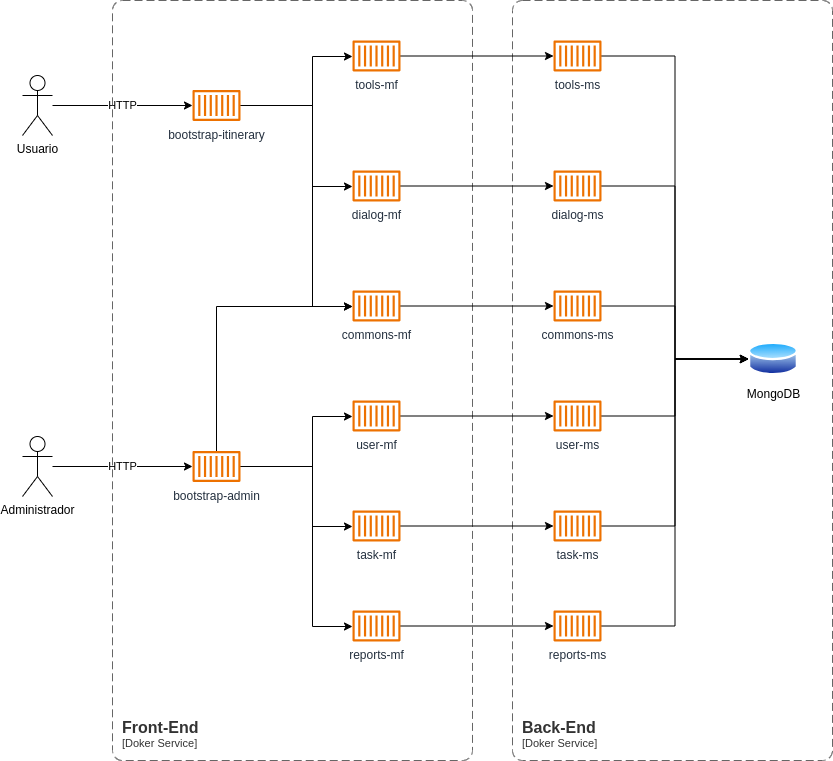

The diagram above was exported from draw.io. Its source (the exported page's mxGraphModel, read from the mxfile embedded in the PNG):
<mxGraphModel dx="1368" dy="838" grid="1" gridSize="10" guides="1" tooltips="1" connect="1" arrows="1" fold="1" page="1" pageScale="1" pageWidth="1169" pageHeight="827" math="0" shadow="0">
  <root>
    <mxCell id="0" />
    <mxCell id="1" parent="0" />
    <mxCell id="e-m8jEEBLvN3Z3p62Bsz-93" value="HTTP" style="edgeStyle=orthogonalEdgeStyle;rounded=0;orthogonalLoop=1;jettySize=auto;html=1;" edge="1" parent="1" source="e-m8jEEBLvN3Z3p62Bsz-1" target="e-m8jEEBLvN3Z3p62Bsz-91">
      <mxGeometry relative="1" as="geometry" />
    </mxCell>
    <mxCell id="e-m8jEEBLvN3Z3p62Bsz-1" value="Usuario" style="shape=umlActor;verticalLabelPosition=bottom;verticalAlign=top;html=1;outlineConnect=0;" vertex="1" parent="1">
      <mxGeometry x="30" y="115" width="30" height="60" as="geometry" />
    </mxCell>
    <mxCell id="e-m8jEEBLvN3Z3p62Bsz-94" value="HTTP" style="edgeStyle=orthogonalEdgeStyle;rounded=0;orthogonalLoop=1;jettySize=auto;html=1;" edge="1" parent="1" source="e-m8jEEBLvN3Z3p62Bsz-2" target="e-m8jEEBLvN3Z3p62Bsz-92">
      <mxGeometry relative="1" as="geometry" />
    </mxCell>
    <mxCell id="e-m8jEEBLvN3Z3p62Bsz-2" value="Administrador" style="shape=umlActor;verticalLabelPosition=bottom;verticalAlign=top;html=1;outlineConnect=0;" vertex="1" parent="1">
      <mxGeometry x="30" y="476" width="30" height="60" as="geometry" />
    </mxCell>
    <object placeholders="1" c4Name="Front-End" c4Type="SystemScopeBoundary" c4Application="Doker Service" label="&lt;font style=&quot;font-size: 16px&quot;&gt;&lt;b&gt;&lt;div style=&quot;text-align: left&quot;&gt;%c4Name%&lt;/div&gt;&lt;/b&gt;&lt;/font&gt;&lt;div style=&quot;text-align: left&quot;&gt;[%c4Application%]&lt;/div&gt;" id="e-m8jEEBLvN3Z3p62Bsz-88">
      <mxCell style="rounded=1;fontSize=11;whiteSpace=wrap;html=1;dashed=1;arcSize=20;fillColor=none;strokeColor=#666666;fontColor=#333333;labelBackgroundColor=none;align=left;verticalAlign=bottom;labelBorderColor=none;spacingTop=0;spacing=10;dashPattern=8 4;metaEdit=1;rotatable=0;perimeter=rectanglePerimeter;noLabel=0;labelPadding=0;allowArrows=0;connectable=0;expand=0;recursiveResize=0;editable=1;pointerEvents=0;absoluteArcSize=1;points=[[0.25,0,0],[0.5,0,0],[0.75,0,0],[1,0.25,0],[1,0.5,0],[1,0.75,0],[0.75,1,0],[0.5,1,0],[0.25,1,0],[0,0.75,0],[0,0.5,0],[0,0.25,0]];" vertex="1" parent="1">
        <mxGeometry x="120" y="40" width="360" height="760" as="geometry" />
      </mxCell>
    </object>
    <object placeholders="1" c4Name="Back-End" c4Type="SystemScopeBoundary" c4Application="Doker Service" label="&lt;font style=&quot;font-size: 16px&quot;&gt;&lt;b&gt;&lt;div style=&quot;text-align: left&quot;&gt;%c4Name%&lt;/div&gt;&lt;/b&gt;&lt;/font&gt;&lt;div style=&quot;text-align: left&quot;&gt;[%c4Application%]&lt;/div&gt;" id="e-m8jEEBLvN3Z3p62Bsz-89">
      <mxCell style="rounded=1;fontSize=11;whiteSpace=wrap;html=1;dashed=1;arcSize=20;fillColor=none;strokeColor=#666666;fontColor=#333333;labelBackgroundColor=none;align=left;verticalAlign=bottom;labelBorderColor=none;spacingTop=0;spacing=10;dashPattern=8 4;metaEdit=1;rotatable=0;perimeter=rectanglePerimeter;noLabel=0;labelPadding=0;allowArrows=0;connectable=0;expand=0;recursiveResize=0;editable=1;pointerEvents=0;absoluteArcSize=1;points=[[0.25,0,0],[0.5,0,0],[0.75,0,0],[1,0.25,0],[1,0.5,0],[1,0.75,0],[0.75,1,0],[0.5,1,0],[0.25,1,0],[0,0.75,0],[0,0.5,0],[0,0.25,0]];" vertex="1" parent="1">
        <mxGeometry x="520" y="40" width="320" height="760" as="geometry" />
      </mxCell>
    </object>
    <mxCell id="e-m8jEEBLvN3Z3p62Bsz-101" style="edgeStyle=orthogonalEdgeStyle;rounded=0;orthogonalLoop=1;jettySize=auto;html=1;" edge="1" parent="1" source="e-m8jEEBLvN3Z3p62Bsz-91" target="e-m8jEEBLvN3Z3p62Bsz-95">
      <mxGeometry relative="1" as="geometry">
        <Array as="points">
          <mxPoint x="320" y="145" />
          <mxPoint x="320" y="96" />
        </Array>
      </mxGeometry>
    </mxCell>
    <mxCell id="e-m8jEEBLvN3Z3p62Bsz-102" style="edgeStyle=orthogonalEdgeStyle;rounded=0;orthogonalLoop=1;jettySize=auto;html=1;" edge="1" parent="1" source="e-m8jEEBLvN3Z3p62Bsz-91" target="e-m8jEEBLvN3Z3p62Bsz-96">
      <mxGeometry relative="1" as="geometry">
        <Array as="points">
          <mxPoint x="320" y="145" />
          <mxPoint x="320" y="226" />
        </Array>
      </mxGeometry>
    </mxCell>
    <mxCell id="e-m8jEEBLvN3Z3p62Bsz-103" style="edgeStyle=orthogonalEdgeStyle;rounded=0;orthogonalLoop=1;jettySize=auto;html=1;" edge="1" parent="1" source="e-m8jEEBLvN3Z3p62Bsz-91" target="e-m8jEEBLvN3Z3p62Bsz-97">
      <mxGeometry relative="1" as="geometry">
        <Array as="points">
          <mxPoint x="320" y="145" />
          <mxPoint x="320" y="346" />
        </Array>
      </mxGeometry>
    </mxCell>
    <mxCell id="e-m8jEEBLvN3Z3p62Bsz-91" value="bootstrap-itinerary" style="sketch=0;outlineConnect=0;fontColor=#232F3E;gradientColor=none;fillColor=#ED7100;strokeColor=none;dashed=0;verticalLabelPosition=bottom;verticalAlign=top;align=center;html=1;fontSize=12;fontStyle=0;aspect=fixed;pointerEvents=1;shape=mxgraph.aws4.container_1;" vertex="1" parent="1">
      <mxGeometry x="200" y="129.5" width="48" height="31" as="geometry" />
    </mxCell>
    <mxCell id="e-m8jEEBLvN3Z3p62Bsz-104" style="edgeStyle=orthogonalEdgeStyle;rounded=0;orthogonalLoop=1;jettySize=auto;html=1;" edge="1" parent="1" source="e-m8jEEBLvN3Z3p62Bsz-92" target="e-m8jEEBLvN3Z3p62Bsz-98">
      <mxGeometry relative="1" as="geometry">
        <Array as="points">
          <mxPoint x="320" y="506" />
          <mxPoint x="320" y="456" />
        </Array>
      </mxGeometry>
    </mxCell>
    <mxCell id="e-m8jEEBLvN3Z3p62Bsz-105" style="edgeStyle=orthogonalEdgeStyle;rounded=0;orthogonalLoop=1;jettySize=auto;html=1;" edge="1" parent="1" source="e-m8jEEBLvN3Z3p62Bsz-92" target="e-m8jEEBLvN3Z3p62Bsz-99">
      <mxGeometry relative="1" as="geometry">
        <Array as="points">
          <mxPoint x="320" y="506" />
          <mxPoint x="320" y="566" />
        </Array>
      </mxGeometry>
    </mxCell>
    <mxCell id="e-m8jEEBLvN3Z3p62Bsz-106" style="edgeStyle=orthogonalEdgeStyle;rounded=0;orthogonalLoop=1;jettySize=auto;html=1;" edge="1" parent="1" source="e-m8jEEBLvN3Z3p62Bsz-92" target="e-m8jEEBLvN3Z3p62Bsz-100">
      <mxGeometry relative="1" as="geometry">
        <Array as="points">
          <mxPoint x="320" y="506" />
          <mxPoint x="320" y="666" />
        </Array>
      </mxGeometry>
    </mxCell>
    <mxCell id="e-m8jEEBLvN3Z3p62Bsz-107" style="edgeStyle=orthogonalEdgeStyle;rounded=0;orthogonalLoop=1;jettySize=auto;html=1;" edge="1" parent="1" source="e-m8jEEBLvN3Z3p62Bsz-92" target="e-m8jEEBLvN3Z3p62Bsz-97">
      <mxGeometry relative="1" as="geometry">
        <Array as="points">
          <mxPoint x="224" y="346" />
        </Array>
      </mxGeometry>
    </mxCell>
    <mxCell id="e-m8jEEBLvN3Z3p62Bsz-92" value="bootstrap-admin" style="sketch=0;outlineConnect=0;fontColor=#232F3E;gradientColor=none;fillColor=#ED7100;strokeColor=none;dashed=0;verticalLabelPosition=bottom;verticalAlign=top;align=center;html=1;fontSize=12;fontStyle=0;aspect=fixed;pointerEvents=1;shape=mxgraph.aws4.container_1;" vertex="1" parent="1">
      <mxGeometry x="200" y="490.5" width="48" height="31" as="geometry" />
    </mxCell>
    <mxCell id="e-m8jEEBLvN3Z3p62Bsz-114" style="edgeStyle=orthogonalEdgeStyle;rounded=0;orthogonalLoop=1;jettySize=auto;html=1;" edge="1" parent="1" source="e-m8jEEBLvN3Z3p62Bsz-95" target="e-m8jEEBLvN3Z3p62Bsz-108">
      <mxGeometry relative="1" as="geometry" />
    </mxCell>
    <mxCell id="e-m8jEEBLvN3Z3p62Bsz-95" value="tools-mf" style="sketch=0;outlineConnect=0;fontColor=#232F3E;gradientColor=none;fillColor=#ED7100;strokeColor=none;dashed=0;verticalLabelPosition=bottom;verticalAlign=top;align=center;html=1;fontSize=12;fontStyle=0;aspect=fixed;pointerEvents=1;shape=mxgraph.aws4.container_1;" vertex="1" parent="1">
      <mxGeometry x="360" y="80" width="48" height="31" as="geometry" />
    </mxCell>
    <mxCell id="e-m8jEEBLvN3Z3p62Bsz-115" style="edgeStyle=orthogonalEdgeStyle;rounded=0;orthogonalLoop=1;jettySize=auto;html=1;" edge="1" parent="1" source="e-m8jEEBLvN3Z3p62Bsz-96" target="e-m8jEEBLvN3Z3p62Bsz-109">
      <mxGeometry relative="1" as="geometry" />
    </mxCell>
    <mxCell id="e-m8jEEBLvN3Z3p62Bsz-96" value="dialog-mf" style="sketch=0;outlineConnect=0;fontColor=#232F3E;gradientColor=none;fillColor=#ED7100;strokeColor=none;dashed=0;verticalLabelPosition=bottom;verticalAlign=top;align=center;html=1;fontSize=12;fontStyle=0;aspect=fixed;pointerEvents=1;shape=mxgraph.aws4.container_1;" vertex="1" parent="1">
      <mxGeometry x="360" y="210" width="48" height="31" as="geometry" />
    </mxCell>
    <mxCell id="e-m8jEEBLvN3Z3p62Bsz-116" style="edgeStyle=orthogonalEdgeStyle;rounded=0;orthogonalLoop=1;jettySize=auto;html=1;" edge="1" parent="1" source="e-m8jEEBLvN3Z3p62Bsz-97" target="e-m8jEEBLvN3Z3p62Bsz-110">
      <mxGeometry relative="1" as="geometry" />
    </mxCell>
    <mxCell id="e-m8jEEBLvN3Z3p62Bsz-97" value="commons-mf" style="sketch=0;outlineConnect=0;fontColor=#232F3E;gradientColor=none;fillColor=#ED7100;strokeColor=none;dashed=0;verticalLabelPosition=bottom;verticalAlign=top;align=center;html=1;fontSize=12;fontStyle=0;aspect=fixed;pointerEvents=1;shape=mxgraph.aws4.container_1;" vertex="1" parent="1">
      <mxGeometry x="360" y="330" width="48" height="31" as="geometry" />
    </mxCell>
    <mxCell id="e-m8jEEBLvN3Z3p62Bsz-117" style="edgeStyle=orthogonalEdgeStyle;rounded=0;orthogonalLoop=1;jettySize=auto;html=1;" edge="1" parent="1" source="e-m8jEEBLvN3Z3p62Bsz-98" target="e-m8jEEBLvN3Z3p62Bsz-111">
      <mxGeometry relative="1" as="geometry" />
    </mxCell>
    <mxCell id="e-m8jEEBLvN3Z3p62Bsz-98" value="user-mf" style="sketch=0;outlineConnect=0;fontColor=#232F3E;gradientColor=none;fillColor=#ED7100;strokeColor=none;dashed=0;verticalLabelPosition=bottom;verticalAlign=top;align=center;html=1;fontSize=12;fontStyle=0;aspect=fixed;pointerEvents=1;shape=mxgraph.aws4.container_1;" vertex="1" parent="1">
      <mxGeometry x="360" y="440" width="48" height="31" as="geometry" />
    </mxCell>
    <mxCell id="e-m8jEEBLvN3Z3p62Bsz-118" style="edgeStyle=orthogonalEdgeStyle;rounded=0;orthogonalLoop=1;jettySize=auto;html=1;" edge="1" parent="1" source="e-m8jEEBLvN3Z3p62Bsz-99" target="e-m8jEEBLvN3Z3p62Bsz-112">
      <mxGeometry relative="1" as="geometry" />
    </mxCell>
    <mxCell id="e-m8jEEBLvN3Z3p62Bsz-99" value="task-mf" style="sketch=0;outlineConnect=0;fontColor=#232F3E;gradientColor=none;fillColor=#ED7100;strokeColor=none;dashed=0;verticalLabelPosition=bottom;verticalAlign=top;align=center;html=1;fontSize=12;fontStyle=0;aspect=fixed;pointerEvents=1;shape=mxgraph.aws4.container_1;" vertex="1" parent="1">
      <mxGeometry x="360" y="550" width="48" height="31" as="geometry" />
    </mxCell>
    <mxCell id="e-m8jEEBLvN3Z3p62Bsz-119" style="edgeStyle=orthogonalEdgeStyle;rounded=0;orthogonalLoop=1;jettySize=auto;html=1;" edge="1" parent="1" source="e-m8jEEBLvN3Z3p62Bsz-100" target="e-m8jEEBLvN3Z3p62Bsz-113">
      <mxGeometry relative="1" as="geometry" />
    </mxCell>
    <mxCell id="e-m8jEEBLvN3Z3p62Bsz-100" value="reports-mf" style="sketch=0;outlineConnect=0;fontColor=#232F3E;gradientColor=none;fillColor=#ED7100;strokeColor=none;dashed=0;verticalLabelPosition=bottom;verticalAlign=top;align=center;html=1;fontSize=12;fontStyle=0;aspect=fixed;pointerEvents=1;shape=mxgraph.aws4.container_1;" vertex="1" parent="1">
      <mxGeometry x="360" y="650" width="48" height="31" as="geometry" />
    </mxCell>
    <mxCell id="e-m8jEEBLvN3Z3p62Bsz-122" style="edgeStyle=orthogonalEdgeStyle;rounded=0;orthogonalLoop=1;jettySize=auto;html=1;entryX=0;entryY=0.5;entryDx=0;entryDy=0;" edge="1" parent="1" source="e-m8jEEBLvN3Z3p62Bsz-108" target="e-m8jEEBLvN3Z3p62Bsz-121">
      <mxGeometry relative="1" as="geometry" />
    </mxCell>
    <mxCell id="e-m8jEEBLvN3Z3p62Bsz-108" value="tools-ms" style="sketch=0;outlineConnect=0;fontColor=#232F3E;gradientColor=none;fillColor=#ED7100;strokeColor=none;dashed=0;verticalLabelPosition=bottom;verticalAlign=top;align=center;html=1;fontSize=12;fontStyle=0;aspect=fixed;pointerEvents=1;shape=mxgraph.aws4.container_1;" vertex="1" parent="1">
      <mxGeometry x="561" y="80" width="48" height="31" as="geometry" />
    </mxCell>
    <mxCell id="e-m8jEEBLvN3Z3p62Bsz-123" style="edgeStyle=orthogonalEdgeStyle;rounded=0;orthogonalLoop=1;jettySize=auto;html=1;entryX=0;entryY=0.5;entryDx=0;entryDy=0;" edge="1" parent="1" source="e-m8jEEBLvN3Z3p62Bsz-109" target="e-m8jEEBLvN3Z3p62Bsz-121">
      <mxGeometry relative="1" as="geometry">
        <mxPoint x="730" y="370" as="targetPoint" />
      </mxGeometry>
    </mxCell>
    <mxCell id="e-m8jEEBLvN3Z3p62Bsz-109" value="dialog-ms" style="sketch=0;outlineConnect=0;fontColor=#232F3E;gradientColor=none;fillColor=#ED7100;strokeColor=none;dashed=0;verticalLabelPosition=bottom;verticalAlign=top;align=center;html=1;fontSize=12;fontStyle=0;aspect=fixed;pointerEvents=1;shape=mxgraph.aws4.container_1;" vertex="1" parent="1">
      <mxGeometry x="561" y="210" width="48" height="31" as="geometry" />
    </mxCell>
    <mxCell id="e-m8jEEBLvN3Z3p62Bsz-124" style="edgeStyle=orthogonalEdgeStyle;rounded=0;orthogonalLoop=1;jettySize=auto;html=1;entryX=0;entryY=0.5;entryDx=0;entryDy=0;" edge="1" parent="1" source="e-m8jEEBLvN3Z3p62Bsz-110" target="e-m8jEEBLvN3Z3p62Bsz-121">
      <mxGeometry relative="1" as="geometry" />
    </mxCell>
    <mxCell id="e-m8jEEBLvN3Z3p62Bsz-110" value="commons-ms" style="sketch=0;outlineConnect=0;fontColor=#232F3E;gradientColor=none;fillColor=#ED7100;strokeColor=none;dashed=0;verticalLabelPosition=bottom;verticalAlign=top;align=center;html=1;fontSize=12;fontStyle=0;aspect=fixed;pointerEvents=1;shape=mxgraph.aws4.container_1;" vertex="1" parent="1">
      <mxGeometry x="561" y="330" width="48" height="31" as="geometry" />
    </mxCell>
    <mxCell id="e-m8jEEBLvN3Z3p62Bsz-125" style="edgeStyle=orthogonalEdgeStyle;rounded=0;orthogonalLoop=1;jettySize=auto;html=1;entryX=0;entryY=0.5;entryDx=0;entryDy=0;" edge="1" parent="1" source="e-m8jEEBLvN3Z3p62Bsz-111" target="e-m8jEEBLvN3Z3p62Bsz-121">
      <mxGeometry relative="1" as="geometry" />
    </mxCell>
    <mxCell id="e-m8jEEBLvN3Z3p62Bsz-111" value="user-ms" style="sketch=0;outlineConnect=0;fontColor=#232F3E;gradientColor=none;fillColor=#ED7100;strokeColor=none;dashed=0;verticalLabelPosition=bottom;verticalAlign=top;align=center;html=1;fontSize=12;fontStyle=0;aspect=fixed;pointerEvents=1;shape=mxgraph.aws4.container_1;" vertex="1" parent="1">
      <mxGeometry x="561" y="440" width="48" height="31" as="geometry" />
    </mxCell>
    <mxCell id="e-m8jEEBLvN3Z3p62Bsz-126" style="edgeStyle=orthogonalEdgeStyle;rounded=0;orthogonalLoop=1;jettySize=auto;html=1;entryX=0;entryY=0.5;entryDx=0;entryDy=0;" edge="1" parent="1" source="e-m8jEEBLvN3Z3p62Bsz-112" target="e-m8jEEBLvN3Z3p62Bsz-121">
      <mxGeometry relative="1" as="geometry">
        <mxPoint x="700" y="480" as="targetPoint" />
      </mxGeometry>
    </mxCell>
    <mxCell id="e-m8jEEBLvN3Z3p62Bsz-112" value="task-ms" style="sketch=0;outlineConnect=0;fontColor=#232F3E;gradientColor=none;fillColor=#ED7100;strokeColor=none;dashed=0;verticalLabelPosition=bottom;verticalAlign=top;align=center;html=1;fontSize=12;fontStyle=0;aspect=fixed;pointerEvents=1;shape=mxgraph.aws4.container_1;" vertex="1" parent="1">
      <mxGeometry x="561" y="550" width="48" height="31" as="geometry" />
    </mxCell>
    <mxCell id="e-m8jEEBLvN3Z3p62Bsz-127" style="edgeStyle=orthogonalEdgeStyle;rounded=0;orthogonalLoop=1;jettySize=auto;html=1;entryX=0;entryY=0.5;entryDx=0;entryDy=0;" edge="1" parent="1" source="e-m8jEEBLvN3Z3p62Bsz-113" target="e-m8jEEBLvN3Z3p62Bsz-121">
      <mxGeometry relative="1" as="geometry" />
    </mxCell>
    <mxCell id="e-m8jEEBLvN3Z3p62Bsz-113" value="reports-ms" style="sketch=0;outlineConnect=0;fontColor=#232F3E;gradientColor=none;fillColor=#ED7100;strokeColor=none;dashed=0;verticalLabelPosition=bottom;verticalAlign=top;align=center;html=1;fontSize=12;fontStyle=0;aspect=fixed;pointerEvents=1;shape=mxgraph.aws4.container_1;" vertex="1" parent="1">
      <mxGeometry x="561" y="650" width="48" height="31" as="geometry" />
    </mxCell>
    <mxCell id="e-m8jEEBLvN3Z3p62Bsz-121" value="MongoDB" style="image;aspect=fixed;perimeter=ellipsePerimeter;html=1;align=center;shadow=0;dashed=0;spacingTop=3;image=img/lib/active_directory/database.svg;" vertex="1" parent="1">
      <mxGeometry x="756" y="380" width="50" height="37" as="geometry" />
    </mxCell>
  </root>
</mxGraphModel>